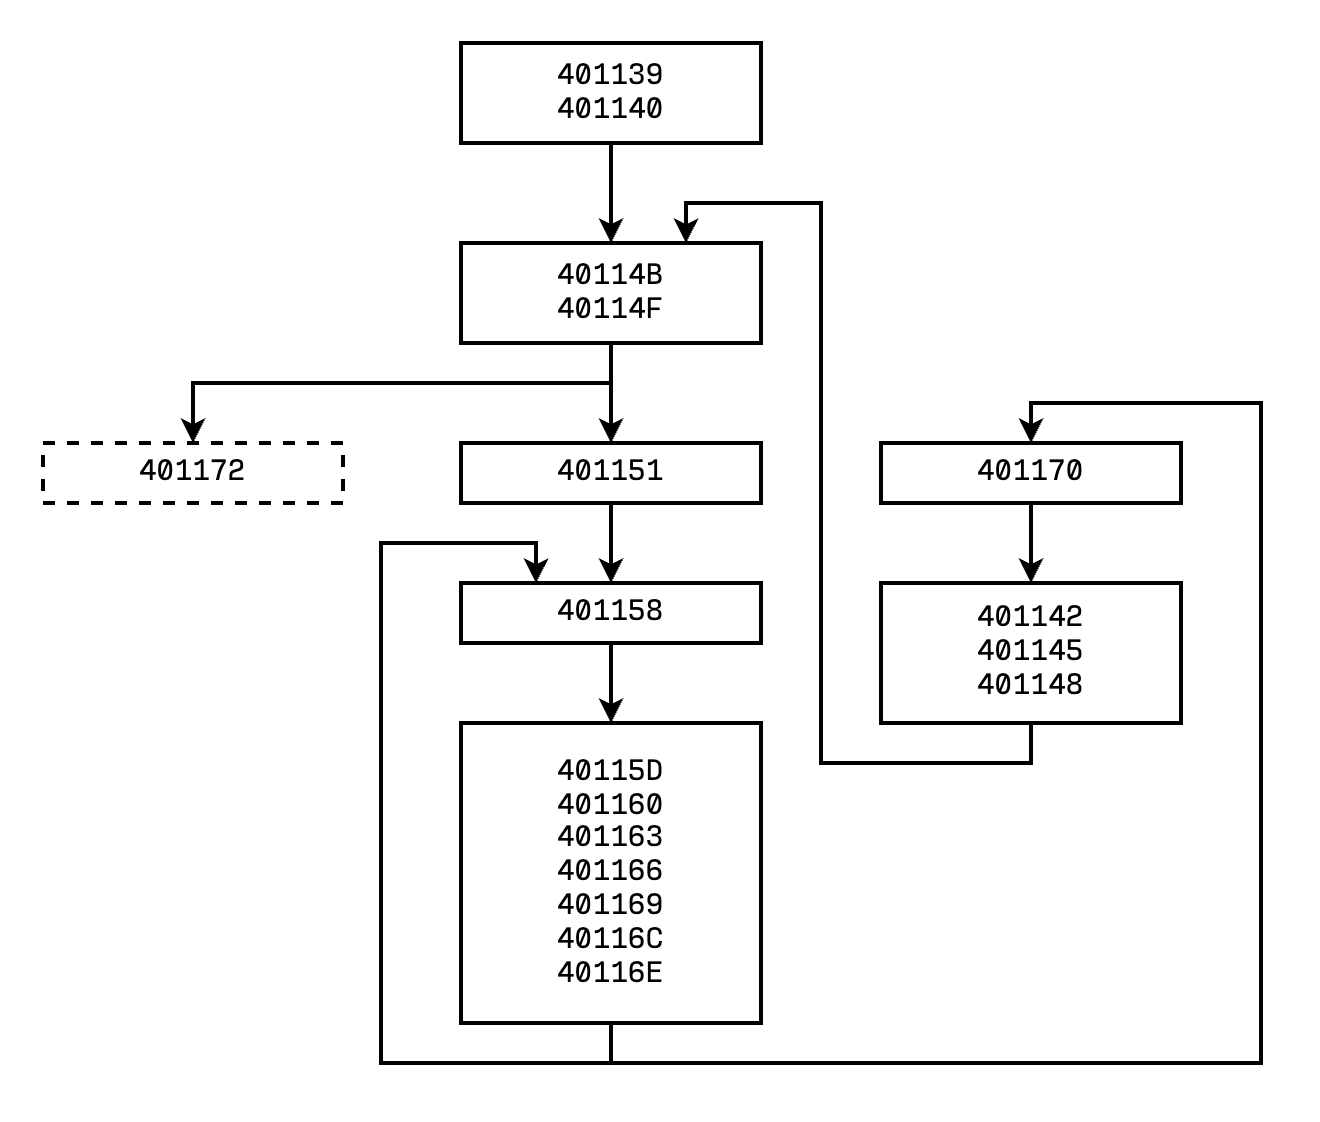

The diagram above was exported from draw.io. Its source (the exported page's mxGraphModel, read from the mxfile embedded in the PNG):
<mxGraphModel dx="2101" dy="839" grid="1" gridSize="10" guides="1" tooltips="1" connect="1" arrows="1" fold="1" page="1" pageScale="1" pageWidth="827" pageHeight="1169" math="0" shadow="0">
  <root>
    <mxCell id="0" />
    <mxCell id="1" parent="0" />
    <mxCell id="w1NVt7Wb2zT1sps9STMW-10" value="" style="edgeStyle=orthogonalEdgeStyle;rounded=0;orthogonalLoop=1;jettySize=auto;html=1;strokeWidth=2;" edge="1" parent="1" source="w1NVt7Wb2zT1sps9STMW-2" target="w1NVt7Wb2zT1sps9STMW-3">
      <mxGeometry relative="1" as="geometry" />
    </mxCell>
    <mxCell id="w1NVt7Wb2zT1sps9STMW-2" value="401139&lt;br style=&quot;font-size: 14px;&quot;&gt;401140" style="rounded=0;whiteSpace=wrap;html=1;spacingTop=0;spacing=0;fontFamily=Input Mono;fontSource=https%3A%2F%2Ffonts.googleapis.com%2Fcss%3Ffamily%3DInput%2BMono;fontSize=14;strokeWidth=2;" vertex="1" parent="1">
      <mxGeometry x="160" y="80" width="150" height="50" as="geometry" />
    </mxCell>
    <mxCell id="w1NVt7Wb2zT1sps9STMW-11" style="edgeStyle=orthogonalEdgeStyle;rounded=0;orthogonalLoop=1;jettySize=auto;html=1;entryX=0.5;entryY=0;entryDx=0;entryDy=0;strokeWidth=2;" edge="1" parent="1" source="w1NVt7Wb2zT1sps9STMW-3" target="w1NVt7Wb2zT1sps9STMW-6">
      <mxGeometry relative="1" as="geometry">
        <Array as="points">
          <mxPoint x="235" y="250" />
          <mxPoint x="26" y="250" />
        </Array>
      </mxGeometry>
    </mxCell>
    <mxCell id="w1NVt7Wb2zT1sps9STMW-12" value="" style="edgeStyle=orthogonalEdgeStyle;rounded=0;orthogonalLoop=1;jettySize=auto;html=1;strokeWidth=2;" edge="1" parent="1" source="w1NVt7Wb2zT1sps9STMW-3" target="w1NVt7Wb2zT1sps9STMW-4">
      <mxGeometry relative="1" as="geometry" />
    </mxCell>
    <mxCell id="w1NVt7Wb2zT1sps9STMW-3" value="40114B&lt;br style=&quot;font-size: 14px;&quot;&gt;40114F" style="rounded=0;whiteSpace=wrap;html=1;spacingTop=0;spacing=0;fontFamily=Input Mono;fontSource=https%3A%2F%2Ffonts.googleapis.com%2Fcss%3Ffamily%3DInput%2BMono;fontSize=14;strokeWidth=2;" vertex="1" parent="1">
      <mxGeometry x="160" y="180" width="150" height="50" as="geometry" />
    </mxCell>
    <mxCell id="w1NVt7Wb2zT1sps9STMW-14" style="edgeStyle=orthogonalEdgeStyle;rounded=0;orthogonalLoop=1;jettySize=auto;html=1;entryX=0.5;entryY=0;entryDx=0;entryDy=0;strokeWidth=2;" edge="1" parent="1" source="w1NVt7Wb2zT1sps9STMW-4" target="w1NVt7Wb2zT1sps9STMW-5">
      <mxGeometry relative="1" as="geometry" />
    </mxCell>
    <mxCell id="w1NVt7Wb2zT1sps9STMW-4" value="401151" style="rounded=0;whiteSpace=wrap;html=1;spacingTop=0;spacing=0;fontFamily=Input Mono;fontSource=https%3A%2F%2Ffonts.googleapis.com%2Fcss%3Ffamily%3DInput%2BMono;fontSize=14;strokeWidth=2;" vertex="1" parent="1">
      <mxGeometry x="160" y="280" width="150" height="30" as="geometry" />
    </mxCell>
    <mxCell id="w1NVt7Wb2zT1sps9STMW-15" value="" style="edgeStyle=orthogonalEdgeStyle;rounded=0;orthogonalLoop=1;jettySize=auto;html=1;strokeWidth=2;" edge="1" parent="1" source="w1NVt7Wb2zT1sps9STMW-5" target="w1NVt7Wb2zT1sps9STMW-8">
      <mxGeometry relative="1" as="geometry" />
    </mxCell>
    <mxCell id="w1NVt7Wb2zT1sps9STMW-5" value="401158" style="rounded=0;whiteSpace=wrap;html=1;spacingTop=0;spacing=0;fontFamily=Input Mono;fontSource=https%3A%2F%2Ffonts.googleapis.com%2Fcss%3Ffamily%3DInput%2BMono;fontSize=14;strokeWidth=2;" vertex="1" parent="1">
      <mxGeometry x="160" y="350" width="150" height="30" as="geometry" />
    </mxCell>
    <mxCell id="w1NVt7Wb2zT1sps9STMW-6" value="401172" style="rounded=0;whiteSpace=wrap;html=1;spacingTop=0;spacing=0;fontFamily=Input Mono;fontSource=https%3A%2F%2Ffonts.googleapis.com%2Fcss%3Ffamily%3DInput%2BMono;fontSize=14;dashed=1;strokeWidth=2;" vertex="1" parent="1">
      <mxGeometry x="-49" y="280" width="150" height="30" as="geometry" />
    </mxCell>
    <mxCell id="w1NVt7Wb2zT1sps9STMW-19" style="edgeStyle=orthogonalEdgeStyle;rounded=0;orthogonalLoop=1;jettySize=auto;html=1;entryX=0.5;entryY=0;entryDx=0;entryDy=0;strokeWidth=2;" edge="1" parent="1" source="w1NVt7Wb2zT1sps9STMW-7" target="w1NVt7Wb2zT1sps9STMW-9">
      <mxGeometry relative="1" as="geometry" />
    </mxCell>
    <mxCell id="w1NVt7Wb2zT1sps9STMW-7" value="401170" style="rounded=0;whiteSpace=wrap;html=1;spacingTop=0;spacing=0;fontFamily=Input Mono;fontSource=https%3A%2F%2Ffonts.googleapis.com%2Fcss%3Ffamily%3DInput%2BMono;fontSize=14;strokeWidth=2;" vertex="1" parent="1">
      <mxGeometry x="370" y="280" width="150" height="30" as="geometry" />
    </mxCell>
    <mxCell id="w1NVt7Wb2zT1sps9STMW-16" style="edgeStyle=orthogonalEdgeStyle;rounded=0;orthogonalLoop=1;jettySize=auto;html=1;entryX=0.25;entryY=0;entryDx=0;entryDy=0;strokeWidth=2;" edge="1" parent="1" source="w1NVt7Wb2zT1sps9STMW-8" target="w1NVt7Wb2zT1sps9STMW-5">
      <mxGeometry relative="1" as="geometry">
        <Array as="points">
          <mxPoint x="235" y="590" />
          <mxPoint x="120" y="590" />
          <mxPoint x="120" y="330" />
          <mxPoint x="198" y="330" />
        </Array>
      </mxGeometry>
    </mxCell>
    <mxCell id="w1NVt7Wb2zT1sps9STMW-18" style="edgeStyle=orthogonalEdgeStyle;rounded=0;orthogonalLoop=1;jettySize=auto;html=1;entryX=0.5;entryY=0;entryDx=0;entryDy=0;strokeWidth=2;" edge="1" parent="1" source="w1NVt7Wb2zT1sps9STMW-8" target="w1NVt7Wb2zT1sps9STMW-7">
      <mxGeometry relative="1" as="geometry">
        <Array as="points">
          <mxPoint x="235" y="590" />
          <mxPoint x="560" y="590" />
          <mxPoint x="560" y="260" />
          <mxPoint x="445" y="260" />
        </Array>
      </mxGeometry>
    </mxCell>
    <mxCell id="w1NVt7Wb2zT1sps9STMW-8" value="40115D&lt;br&gt;401160&lt;br&gt;401163&lt;br&gt;401166&lt;br&gt;401169&lt;br&gt;40116C&lt;br&gt;40116E" style="rounded=0;whiteSpace=wrap;html=1;spacingTop=0;spacing=0;fontFamily=Input Mono;fontSource=https%3A%2F%2Ffonts.googleapis.com%2Fcss%3Ffamily%3DInput%2BMono;fontSize=14;strokeWidth=2;" vertex="1" parent="1">
      <mxGeometry x="160" y="420" width="150" height="150" as="geometry" />
    </mxCell>
    <mxCell id="w1NVt7Wb2zT1sps9STMW-20" style="edgeStyle=orthogonalEdgeStyle;rounded=0;orthogonalLoop=1;jettySize=auto;html=1;entryX=0.75;entryY=0;entryDx=0;entryDy=0;strokeWidth=2;" edge="1" parent="1" source="w1NVt7Wb2zT1sps9STMW-9" target="w1NVt7Wb2zT1sps9STMW-3">
      <mxGeometry relative="1" as="geometry">
        <Array as="points">
          <mxPoint x="445" y="440" />
          <mxPoint x="340" y="440" />
          <mxPoint x="340" y="160" />
          <mxPoint x="273" y="160" />
        </Array>
      </mxGeometry>
    </mxCell>
    <mxCell id="w1NVt7Wb2zT1sps9STMW-9" value="401142&lt;br style=&quot;font-size: 14px;&quot;&gt;401145&lt;br&gt;401148" style="rounded=0;whiteSpace=wrap;html=1;spacingTop=0;spacing=0;fontFamily=Input Mono;fontSource=https%3A%2F%2Ffonts.googleapis.com%2Fcss%3Ffamily%3DInput%2BMono;fontSize=14;strokeWidth=2;" vertex="1" parent="1">
      <mxGeometry x="370" y="350" width="150" height="70" as="geometry" />
    </mxCell>
  </root>
</mxGraphModel>